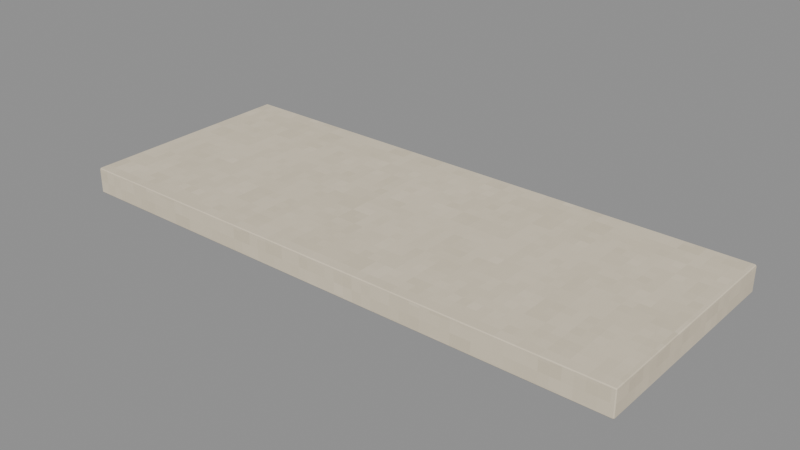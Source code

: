 # Source: Top.blend  (saved by Blender 4.3.34; exported with 4.5.12 LTS)
import bpy
from mathutils import Matrix  # noqa: F401  (used for matrix-valued properties, if any)

bpy.ops.wm.read_factory_settings(use_empty=True)
scene = bpy.context.scene
scene.name = 'Isolated part'

# ---- collections
col_part_top = bpy.data.collections.new('Part.Top'); scene.collection.children.link(col_part_top)

# ---- images (referenced by path relative to the original .blend; pixels are not part of the script)
import os
ASSET_DIR = os.environ.get("B2B_ASSET_DIR", "")  # directory of the original .blend (textures are referenced by path, not embedded)
HERE = os.path.dirname(os.path.abspath(__file__))  # packed textures are extracted next to this script under _unpacked/

def load_image(name, relpath, width, height, colorspace="sRGB"):
    """Load a texture the original file referenced (path relative to the .blend, or extracted next to this script)."""
    p = next((c for c in (os.path.join(HERE, relpath), os.path.join(ASSET_DIR, relpath)) if relpath and os.path.exists(c)), "")
    if p:
        img = bpy.data.images.load(p, check_existing=True)
        img.name = name
    else:  # same state as the original file: an image datablock whose file is absent (Cycles renders it pink)
        img = bpy.data.images.new(name, width, height)
        img.source = "FILE"
        img.filepath = "//" + (relpath or name)
    img.colorspace_settings.name = colorspace
    return img
img_minecraft___enamel = load_image('Minecraft • Enamel', '_unpacked/Enamel.df27932c.png', 64, 64, 'sRGB')
img_minecraft___fascia = load_image('Minecraft • Fascia', '_unpacked/Fascia.eab61883.png', 64, 64, 'sRGB')

# ---- materials (node trees are filled in below, after node groups)
mat_minecraft___enamel = bpy.data.materials.new('Minecraft / Enamel')
mat_minecraft___enamel.diffuse_color = (0.8353, 0.7882, 0.7098, 1.0)
mat_minecraft___fascia = bpy.data.materials.new('Minecraft / Fascia')
mat_minecraft___fascia.diffuse_color = (0.8863, 0.8353, 0.7373, 1.0)

# ---- material node trees
mat_minecraft___enamel.use_nodes = True; mat_minecraft___enamel.node_tree.nodes.clear()
_N = mat_minecraft___enamel.node_tree.nodes; _L = mat_minecraft___enamel.node_tree.links
n0 = _N.new('ShaderNodeBsdfPrincipled'); n0.name = 'Principled BSDF'; n0.location = (10, 300)
n0.inputs[2].default_value = 0.85
n1 = _N.new('ShaderNodeOutputMaterial'); n1.name = 'Material Output'; n1.location = (300, 300)
n2 = _N.new('ShaderNodeTexImage'); n2.name = 'Image Texture'; n2.location = (-580, 280)
n2.image = img_minecraft___enamel
n2.interpolation = 'Closest'
_L.new(n0.outputs[0], n1.inputs[0])
_L.new(n2.outputs[0], n0.inputs[0])
n1.is_active_output = True
mat_minecraft___fascia.use_nodes = True; mat_minecraft___fascia.node_tree.nodes.clear()
_N = mat_minecraft___fascia.node_tree.nodes; _L = mat_minecraft___fascia.node_tree.links
n0 = _N.new('ShaderNodeBsdfPrincipled'); n0.name = 'Principled BSDF'; n0.location = (10, 300)
n0.inputs[2].default_value = 0.85
n1 = _N.new('ShaderNodeOutputMaterial'); n1.name = 'Material Output'; n1.location = (300, 300)
n2 = _N.new('ShaderNodeTexImage'); n2.name = 'Image Texture'; n2.location = (-580, 280)
n2.image = img_minecraft___fascia
n2.interpolation = 'Closest'
_L.new(n0.outputs[0], n1.inputs[0])
_L.new(n2.outputs[0], n0.inputs[0])
n1.is_active_output = True

# ---- meshes
me_washer_case_001 = bpy.data.meshes.new('Washer.Case.001')
me_washer_case_001.from_pydata([(-1.125, -0.445, 0.0), (1.125, -0.445, 0.0), (1.125, 0.445, 0.0), (-1.125, 0.445, 0.0), (-1.125, -0.445, 0.104), (1.125, -0.445, 0.104), (1.125, 0.445, 0.104), (-1.125, 0.445, 0.104)], [], [(0, 3, 2, 1), (4, 5, 6, 7), (0, 1, 5, 4), (1, 2, 6, 5), (2, 3, 7, 6), (3, 0, 4, 7)])
me_washer_case_001.polygons.foreach_set('material_index', [1, 1, 1, 1, 1, 1])
_uv = me_washer_case_001.uv_layers.new(name='UV0.Surface')
_uv.uv.foreach_set('vector', [-0.5371, 0.09218, -0.5371, 0.8042, 1.263, 0.8042, 1.263, 0.09218, -0.5371, 0.09218, 1.263, 0.09218, 1.263, 0.8042, -0.5371, 0.8042, -0.5371, 1.709, 1.263, 1.709, 1.263, 1.792, -0.5371, 1.792, 0.006919, 1.709, 0.7189, 1.709, 0.7189, 1.792, 0.006919, 1.792, 1.263, 1.709, -0.5371, 1.709, -0.5371, 1.792, 1.263, 1.792, 0.7189, 1.709, 0.006919, 1.709, 0.006919, 1.792, 0.7189, 1.792])
_uv.active_render = True
_uv = me_washer_case_001.uv_layers.new(name='UV1.Paint')
_uv.uv.foreach_set('vector', [0.1233, 0.2861, 0.2299, 0.2861, 0.2299, 0.5555, 0.1233, 0.5555, 0.2466, 0.5555, 0.2466, 0.2861, 0.3532, 0.2861, 0.3532, 0.5555, 0.8069, 9.469e-10, 0.8069, 0.2694, 0.7944, 0.2694, 0.7944, 0.0, 0.4412, 0.7183, 0.4412, 0.8248, 0.4288, 0.8248, 0.4288, 0.7183, 0.8224, 0.2861, 0.8224, 0.5555, 0.81, 0.5555, 0.81, 0.2861, 0.4704, 0.7183, 0.4704, 0.8248, 0.4579, 0.8248, 0.4579, 0.7183])
me_washer_case_001.materials.append(mat_minecraft___enamel)
me_washer_case_001.materials.append(mat_minecraft___fascia)
me_washer_case_001.update()

# ---- objects
ob_top = bpy.data.objects.new('Top', me_washer_case_001)

# ---- transforms, parenting, visibility, modifiers, constraints
ob_top.location = (0.0, 0.0, 0.0)
_m = ob_top.modifiers.new('Hand-finished edges', 'BEVEL')
_m.width = 0.005
_m.width_pct = 0.005
_m.harden_normals = True

# ---- collection membership
col_part_top.objects.link(ob_top)

# ---- scene / render settings (as saved in the file)
scene.frame_start = 1; scene.frame_end = 250; scene.frame_set(1)
scene.render.engine = 'BLENDER_EEVEE_NEXT'
scene.render.image_settings.exr_codec = 'NONE'
scene.render.simplify_subdivision_render = 0
scene.render.simplify_child_particles_render = 0.0
scene.eevee.use_volume_custom_range = False
scene.eevee.use_fast_gi = False
scene.eevee.use_shadows = False
scene.view_settings.white_balance_temperature = 0.0
scene.view_settings.white_balance_tint = 0.0
scene.view_settings.white_balance_whitepoint = (2.97, 0.5193, -0.0414)
bpy.context.view_layer.update()

# ---- added for rendering (the .blend has no active camera and no usable light): camera, sun + grey world if the file has none
cam_auto = bpy.data.cameras.new('AutoCamera')
cam_auto.lens = 50.0
cam_auto.sensor_width = 36.0
cam_auto.clip_end = 1000.0
ob_auto_camera = bpy.data.objects.new('AutoCamera', cam_auto)
scene.collection.objects.link(ob_auto_camera)
ob_auto_camera.location = (2.24077, -2.68892, 1.84461)
ob_auto_camera.rotation_euler = (1.09748, -7.21219e-08, 0.694738)
scene.camera = ob_auto_camera
light_auto_sun = bpy.data.lights.new('AutoSun', 'SUN')
light_auto_sun.energy = 3.0
light_auto_sun.angle = 0.0523599
ob_auto_sun = bpy.data.objects.new('AutoSun', light_auto_sun)
scene.collection.objects.link(ob_auto_sun)
ob_auto_sun.rotation_euler = (0.872665, 0.174533, 0.523599)
if scene.world is None:
    world_auto = bpy.data.worlds.new('AutoWorld')
    world_auto.color = (0.3, 0.3, 0.3)
    scene.world = world_auto
bpy.context.view_layer.update()
